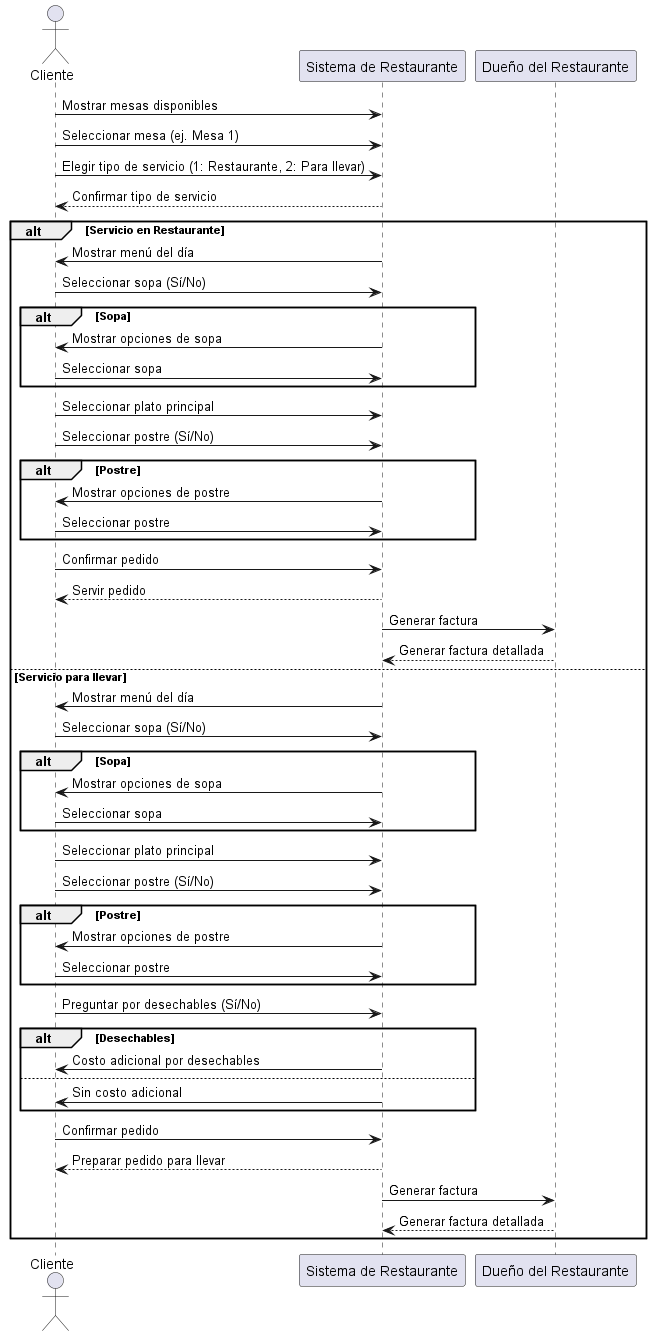

The diagram above was rendered by PlantUML. Its source (embedded in the PNG):
@startuml Secuencia
actor Cliente
participant "Sistema de Restaurante" as Sistema
participant "Dueño del Restaurante" as Dueno

Cliente -> Sistema : Mostrar mesas disponibles

Cliente -> Sistema : Seleccionar mesa (ej. Mesa 1)

Cliente -> Sistema : Elegir tipo de servicio (1: Restaurante, 2: Para llevar)
Sistema --> Cliente : Confirmar tipo de servicio

alt Servicio en Restaurante
    Sistema -> Cliente : Mostrar menú del día
    Cliente -> Sistema : Seleccionar sopa (Sí/No)
    alt Sopa
        Sistema -> Cliente : Mostrar opciones de sopa
        Cliente -> Sistema : Seleccionar sopa
    end

    Cliente -> Sistema : Seleccionar plato principal
    Cliente -> Sistema : Seleccionar postre (Sí/No)
    alt Postre
        Sistema -> Cliente : Mostrar opciones de postre
        Cliente -> Sistema : Seleccionar postre
    end

    Cliente -> Sistema : Confirmar pedido
    Sistema --> Cliente : Servir pedido
    Sistema -> Dueno : Generar factura
    Dueno --> Sistema : Generar factura detallada

else Servicio para llevar
    Sistema -> Cliente : Mostrar menú del día
    Cliente -> Sistema : Seleccionar sopa (Sí/No)
    alt Sopa
        Sistema -> Cliente : Mostrar opciones de sopa
        Cliente -> Sistema : Seleccionar sopa
    end

    Cliente -> Sistema : Seleccionar plato principal
    Cliente -> Sistema : Seleccionar postre (Sí/No)
    alt Postre
        Sistema -> Cliente : Mostrar opciones de postre
        Cliente -> Sistema : Seleccionar postre
    end

    Cliente -> Sistema : Preguntar por desechables (Sí/No)
    alt Desechables
        Sistema -> Cliente : Costo adicional por desechables
    else
        Sistema -> Cliente : Sin costo adicional
    end

    Cliente -> Sistema : Confirmar pedido
    Sistema --> Cliente : Preparar pedido para llevar
    Sistema -> Dueno : Generar factura
    Dueno --> Sistema : Generar factura detallada
end
@enduml